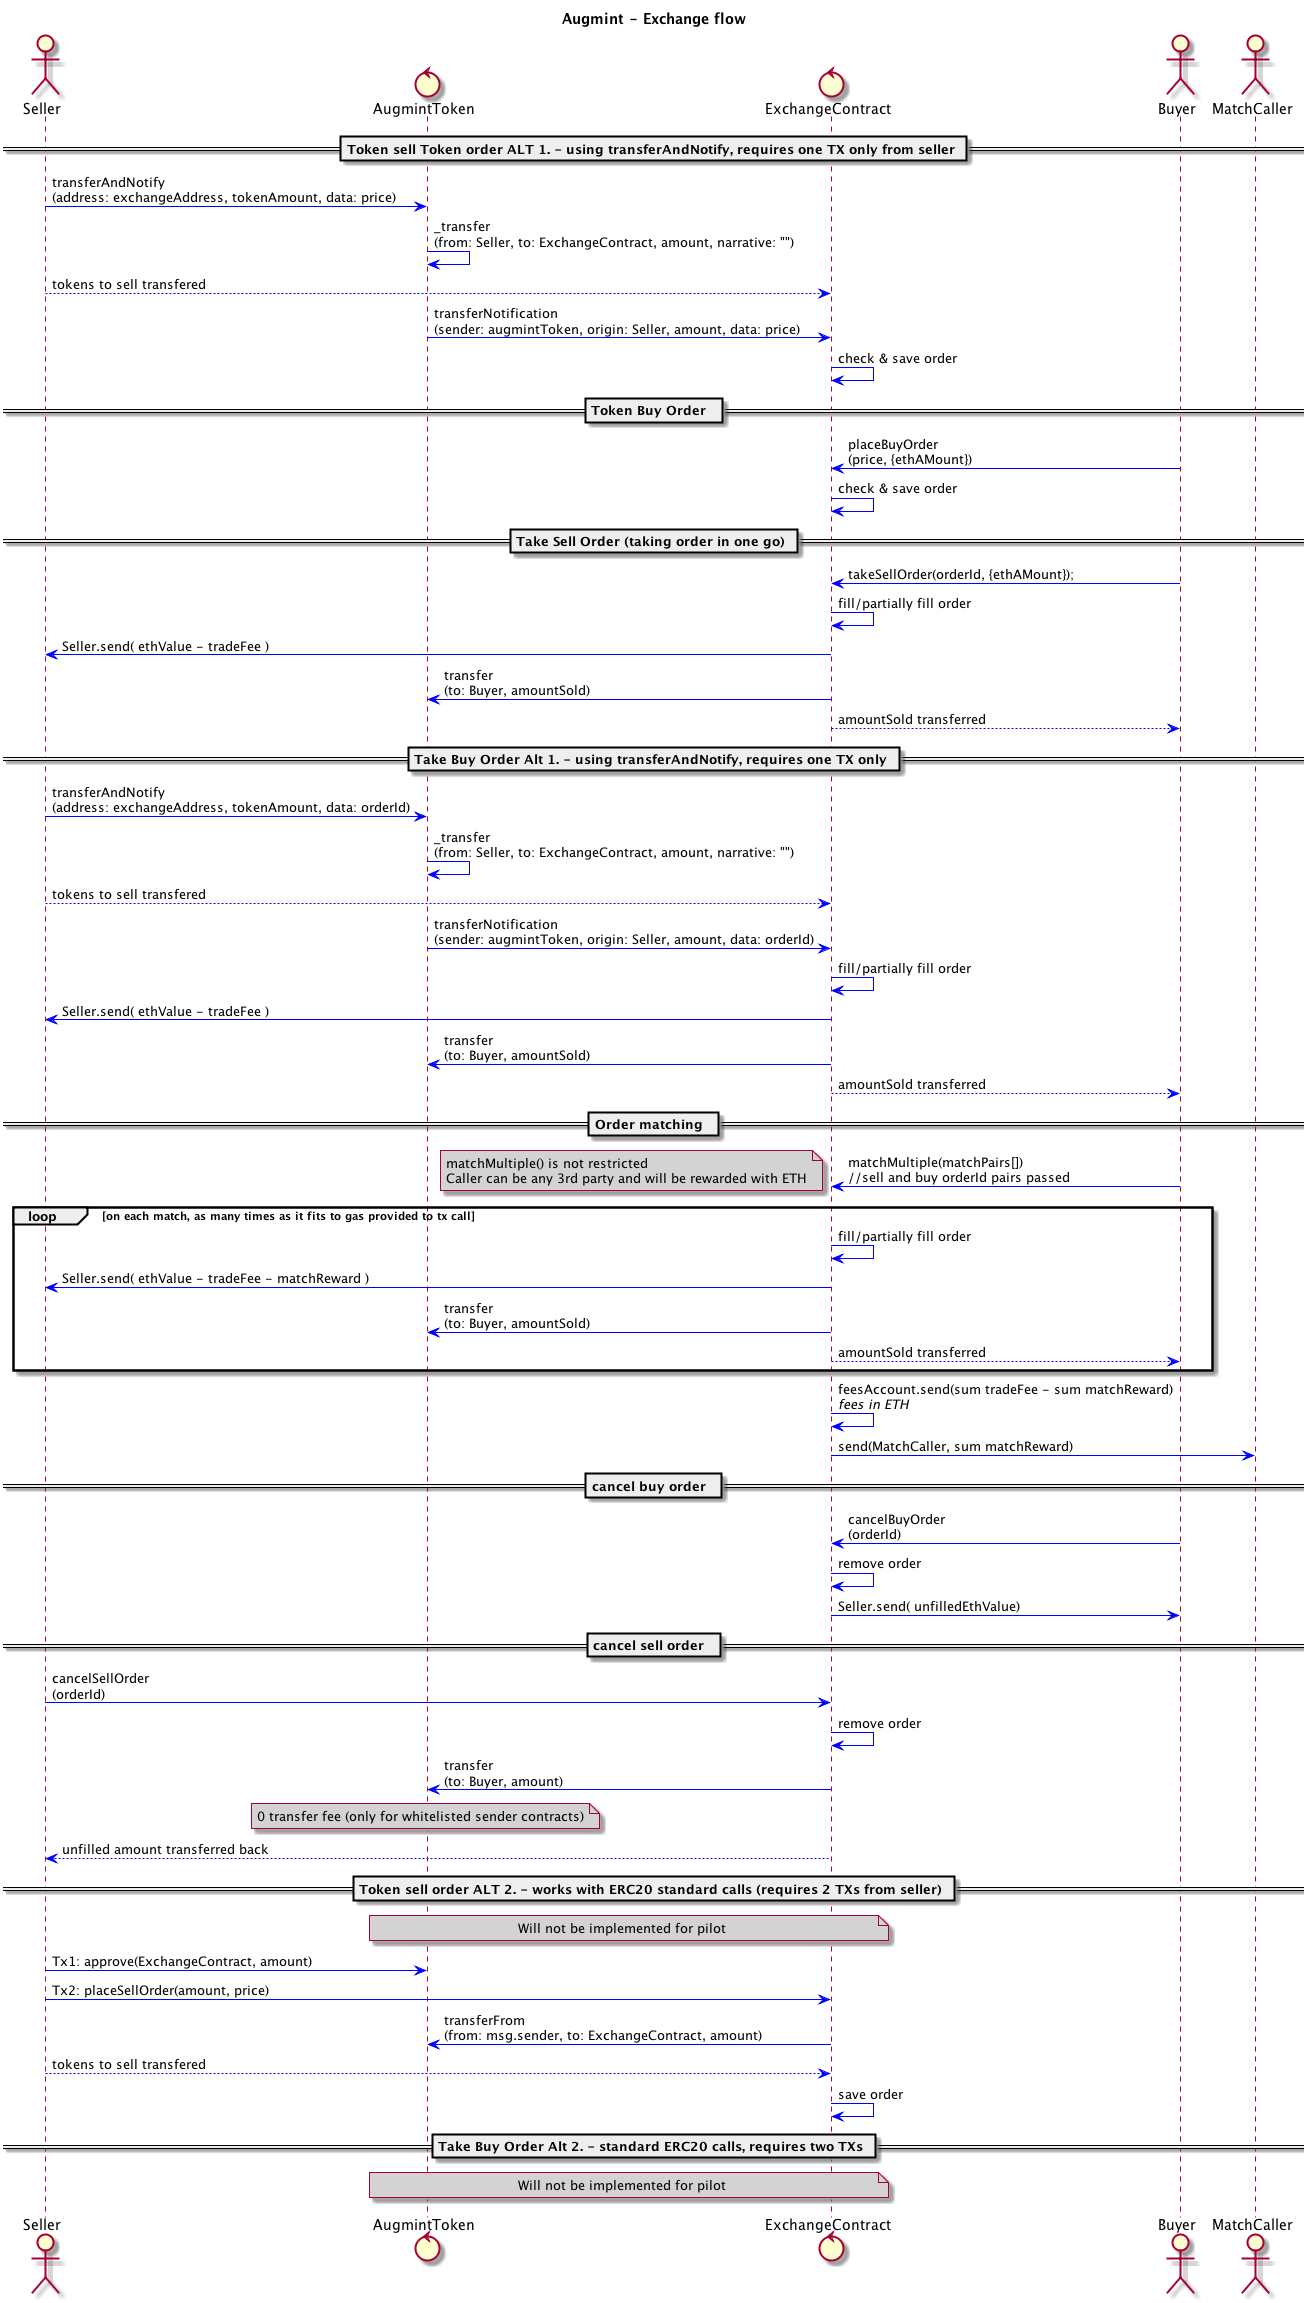

The diagram above was rendered by PlantUML. Its source (embedded in the PNG):
@startuml
title **Augmint** - Exchange flow
skinparam ArrowColor #blue
skinparam noteBackgroundColor #lightgrey
actor Seller
control AugmintToken
control ExchangeContract
actor Buyer
actor MatchCaller

== Token sell Token order ALT 1. - using transferAndNotify, requires one TX only from seller ==
Seller -> AugmintToken : transferAndNotify\n(address: exchangeAddress, tokenAmount, data: price)
AugmintToken -> AugmintToken : _transfer\n(from: Seller, to: ExchangeContract, amount, narrative: "")
Seller --> ExchangeContract : tokens to sell transfered
AugmintToken -> ExchangeContract : transferNotification\n(sender: augmintToken, origin: Seller, amount, data: price)
ExchangeContract -> ExchangeContract : check & save order

== Token Buy Order  ==
Buyer -> ExchangeContract : placeBuyOrder\n(price, {ethAMount})
ExchangeContract -> ExchangeContract : check & save order

== Take Sell Order (taking order in one go) ==
Buyer -> ExchangeContract : takeSellOrder(orderId, {ethAMount});
ExchangeContract -> ExchangeContract : fill/partially fill order
ExchangeContract -> Seller : Seller.send( ethValue - tradeFee )
ExchangeContract -> AugmintToken : transfer\n(to: Buyer, amountSold)
ExchangeContract --> Buyer : amountSold transferred

== Take Buy Order Alt 1. - using transferAndNotify, requires one TX only ==
Seller -> AugmintToken : transferAndNotify\n(address: exchangeAddress, tokenAmount, data: orderId)
AugmintToken -> AugmintToken : _transfer\n(from: Seller, to: ExchangeContract, amount, narrative: "")
Seller --> ExchangeContract : tokens to sell transfered
AugmintToken -> ExchangeContract : transferNotification\n(sender: augmintToken, origin: Seller, amount, data: orderId)
ExchangeContract -> ExchangeContract : fill/partially fill order
ExchangeContract -> Seller : Seller.send( ethValue - tradeFee )
ExchangeContract -> AugmintToken : transfer\n(to: Buyer, amountSold)
ExchangeContract --> Buyer : amountSold transferred

== Order matching  ==
Buyer -> ExchangeContract : matchMultiple(matchPairs[])\n//sell and buy orderId pairs passed
note left
    matchMultiple() is not restricted
    Caller can be any 3rd party and will be rewarded with ETH
end note
loop on each match, as many times as it fits to gas provided to tx call
    ExchangeContract -> ExchangeContract : fill/partially fill order
    ExchangeContract -> Seller : Seller.send( ethValue - tradeFee - matchReward )
    ExchangeContract -> AugmintToken : transfer\n(to: Buyer, amountSold)
    ExchangeContract --> Buyer : amountSold transferred
end
ExchangeContract -> ExchangeContract : feesAccount.send(sum tradeFee - sum matchReward)\n//fees in ETH//
ExchangeContract -> MatchCaller : send(MatchCaller, sum matchReward)

== cancel buy order  ==
Buyer -> ExchangeContract : cancelBuyOrder\n(orderId)
ExchangeContract -> ExchangeContract : remove order
ExchangeContract -> Buyer : Seller.send( unfilledEthValue)

== cancel sell order  ==
Seller -> ExchangeContract : cancelSellOrder\n(orderId)
ExchangeContract -> ExchangeContract : remove order
ExchangeContract -> AugmintToken : transfer\n(to: Buyer, amount)
note over AugmintToken
    0 transfer fee (only for whitelisted sender contracts)
end note
ExchangeContract --> Seller : unfilled amount transferred back

== Token sell order ALT 2. - works with ERC20 standard calls (requires 2 TXs from seller) ==
note over AugmintToken, ExchangeContract
    Will not be implemented for pilot
end note
Seller -> AugmintToken : Tx1: approve(ExchangeContract, amount)
Seller -> ExchangeContract : Tx2: placeSellOrder(amount, price)
ExchangeContract -> AugmintToken : transferFrom\n(from: msg.sender, to: ExchangeContract, amount)
Seller --> ExchangeContract : tokens to sell transfered
ExchangeContract -> ExchangeContract : save order

== Take Buy Order Alt 2. - standard ERC20 calls, requires two TXs ==
note over AugmintToken, ExchangeContract
    Will not be implemented for pilot
end note

@enduml